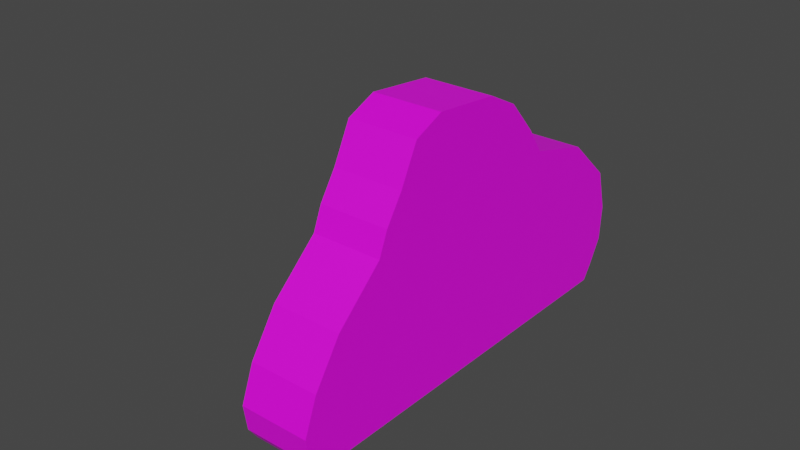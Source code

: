 # Source: Bush.blend  (saved by Blender 3.6.11; exported with 4.5.12 LTS)
import bpy
from mathutils import Matrix  # noqa: F401  (used for matrix-valued properties, if any)

bpy.ops.wm.read_factory_settings(use_empty=True)
scene = bpy.context.scene
scene.name = 'Scene'

# ---- collections
col_collection = bpy.data.collections.new('Collection'); scene.collection.children.link(col_collection)

# ---- images (referenced by path relative to the original .blend; pixels are not part of the script)
import os
ASSET_DIR = os.environ.get("B2B_ASSET_DIR", "")  # directory of the original .blend (textures are referenced by path, not embedded)
HERE = os.path.dirname(os.path.abspath(__file__))  # packed textures are extracted next to this script under _unpacked/

def load_image(name, relpath, width, height, colorspace="sRGB"):
    """Load a texture the original file referenced (path relative to the .blend, or extracted next to this script)."""
    p = next((c for c in (os.path.join(HERE, relpath), os.path.join(ASSET_DIR, relpath)) if relpath and os.path.exists(c)), "")
    if p:
        img = bpy.data.images.load(p, check_existing=True)
        img.name = name
    else:  # same state as the original file: an image datablock whose file is absent (Cycles renders it pink)
        img = bpy.data.images.new(name, width, height)
        img.source = "FILE"
        img.filepath = "//" + (relpath or name)
    img.colorspace_settings.name = colorspace
    return img
img_texture_palette_png = load_image('Texture_Palette.png', 'Texture_Palette.png', 1024, 1024, 'sRGB')

# ---- materials (node trees are filled in below, after node groups)
mat_material_001 = bpy.data.materials.new('Material.001')
mat_material_001.use_transparent_shadow = False

# ---- material node trees
mat_material_001.use_nodes = True; mat_material_001.node_tree.nodes.clear()
_N = mat_material_001.node_tree.nodes; _L = mat_material_001.node_tree.links
n0 = _N.new('ShaderNodeBsdfPrincipled'); n0.name = 'Principled BSDF'; n0.location = (10, 300)
n0.distribution = 'GGX'
n0.subsurface_method = 'RANDOM_WALK_SKIN'
n0.inputs[3].default_value = 1.45
n0.inputs[27].default_value = (0.0, 0.0, 0.0, 1.0)
n0.inputs[28].default_value = 1.0
n1 = _N.new('ShaderNodeOutputMaterial'); n1.name = 'Material Output'; n1.location = (300, 300)
n2 = _N.new('ShaderNodeTexImage'); n2.name = 'Image Texture'; n2.location = (-273, 3)
n2.image = img_texture_palette_png
_L.new(n0.outputs[0], n1.inputs[0])
_L.new(n2.outputs[0], n0.inputs[0])
n1.is_active_output = True

# ---- world
world_world = bpy.data.worlds.new('World'); scene.world = world_world
world_world.use_nodes = True; world_world.node_tree.nodes.clear()
_N = world_world.node_tree.nodes; _L = world_world.node_tree.links
n0 = _N.new('ShaderNodeOutputWorld'); n0.name = 'World Output'; n0.location = (300, 300)
n1 = _N.new('ShaderNodeBackground'); n1.name = 'Background'; n1.location = (10, 300)
n1.inputs[0].default_value = (0.05088, 0.05088, 0.05088, 1.0)
_L.new(n1.outputs[0], n0.inputs[0])
n0.is_active_output = True
world_world.color = (0.05088, 0.05088, 0.05088)
world_world.use_sun_shadow = False
world_world.sun_shadow_jitter_overblur = 0.0

# ---- meshes
me_cylinder = bpy.data.meshes.new('Cylinder')
me_cylinder.from_pydata([(0.0603, 1.381, -0.25), (0.0603, 1.381, 0.25), (0.4226, 1.668, -0.25), (0.4226, 1.668, 0.25), (0.7287, 1.699, -0.25), (0.7287, 1.699, 0.25), (0.9766, 1.646, -0.25), (0.9766, 1.646, 0.25), (1.142, 1.516, -0.25), (1.142, 1.516, 0.25), (1.228, 1.437, -0.25), (1.228, 1.437, 0.25), (0.783, -1.37, -0.25), (0.783, -1.37, 0.25), (0.6768, -1.422, -0.25), (0.6768, -1.422, 0.25), (0.491, -1.42, -0.25), (0.491, -1.42, 0.25), (0.256, -1.286, -0.25), (0.256, -1.286, 0.25), (-0.007065, -1.045, -0.25), (-0.007065, -1.045, 0.25), (-0.2628, -0.6591, -0.25), (-0.2628, -0.6591, 0.25), (-0.4146, -0.568, -0.25), (-0.4146, -0.568, 0.25), (-0.5824, -0.4173, -0.25), (-0.5824, -0.4173, 0.25), (-0.8215, -0.2468, -0.25), (-0.8215, -0.2468, 0.25), (-0.8827, -0.01857, -0.25), (-0.8827, -0.01857, 0.25), (-0.7613, 0.4564, -0.25), (-0.7613, 0.4564, 0.25), (-0.6083, 0.665, -0.25), (-0.6083, 0.665, 0.25), (-0.3428, 0.8324, -0.25), (-0.3428, 0.8324, 0.25), (-0.1426, 0.9247, -0.25), (-0.1426, 0.9247, 0.25), (1.016, 0.1199, -0.8816), (1.048, 0.3189, -0.8816), (1.016, 0.1199, -0.2442), (0.02854, 0.2763, -0.2442), (1.048, 0.3189, -0.2442), (0.06006, 0.4753, -0.2442)], [], [(0, 1, 3, 2), (2, 3, 5, 4), (4, 5, 7, 6), (6, 7, 9, 8), (8, 9, 11, 10), (10, 11, 13, 12), (12, 13, 15, 14), (14, 15, 17, 16), (16, 17, 19, 18), (18, 19, 21, 20), (20, 21, 23, 22), (22, 23, 25, 24), (24, 25, 27, 26), (26, 27, 29, 28), (28, 29, 31, 30), (30, 31, 33, 32), (32, 33, 35, 34), (34, 35, 37, 36), (3, 1, 39, 37, 35, 33, 31, 29, 27, 25, 23, 21, 19, 17, 15, 13, 11, 9, 7, 5), (36, 37, 39, 38), (38, 39, 1, 0), (0, 2, 4, 6, 8, 10, 12, 14, 16, 18, 20, 22, 24, 26, 28, 30, 32, 34, 36, 38), (40, 43, 45, 41), (44, 45, 43, 42), (44, 41, 45), (41, 44, 42, 40), (42, 43, 40)])
_uv = me_cylinder.uv_layers.new(name='UVMap')
_uv.uv.foreach_set('vector', [0.209, 0.6866, 0.209, 0.6866, 0.209, 0.6866, 0.209, 0.6866, 0.209, 0.6866, 0.209, 0.6866, 0.209, 0.6866, 0.209, 0.6866, 0.209, 0.6866, 0.209, 0.6866, 0.209, 0.6866, 0.209, 0.6866, 0.209, 0.6866, 0.209, 0.6866, 0.209, 0.6866, 0.209, 0.6866, 0.209, 0.6866, 0.209, 0.6866, 0.209, 0.6866, 0.209, 0.6866, 0.209, 0.6866, 0.209, 0.6866, 0.209, 0.6866, 0.209, 0.6866, 0.209, 0.6866, 0.209, 0.6866, 0.209, 0.6866, 0.209, 0.6866, 0.209, 0.6866, 0.209, 0.6866, 0.209, 0.6866, 0.209, 0.6866, 0.209, 0.6866, 0.209, 0.6866, 0.209, 0.6866, 0.209, 0.6866, 0.209, 0.6866, 0.209, 0.6866, 0.209, 0.6866, 0.209, 0.6866, 0.209, 0.6866, 0.209, 0.6866, 0.209, 0.6866, 0.209, 0.6866, 0.209, 0.6866, 0.209, 0.6866, 0.209, 0.6866, 0.209, 0.6866, 0.209, 0.6866, 0.209, 0.6866, 0.209, 0.6866, 0.209, 0.6866, 0.209, 0.6866, 0.209, 0.6866, 0.209, 0.6866, 0.209, 0.6866, 0.209, 0.6866, 0.209, 0.6866, 0.209, 0.6866, 0.209, 0.6866, 0.209, 0.6866, 0.209, 0.6866, 0.209, 0.6866, 0.209, 0.6866, 0.209, 0.6866, 0.209, 0.6866, 0.209, 0.6866, 0.209, 0.6866, 0.209, 0.6866, 0.209, 0.6866, 0.209, 0.6866, 0.209, 0.6866, 0.3262, 0.4277, 0.3262, 0.4277, 0.3262, 0.4277, 0.3262, 0.4277, 0.3262, 0.4277, 0.3262, 0.4277, 0.3262, 0.4277, 0.3262, 0.4277, 0.3262, 0.4277, 0.3262, 0.4277, 0.3262, 0.4277, 0.3262, 0.4277, 0.3262, 0.4277, 0.3262, 0.4277, 0.3262, 0.4277, 0.3262, 0.4277, 0.3262, 0.4277, 0.3262, 0.4277, 0.3262, 0.4277, 0.3262, 0.4277, 0.209, 0.6866, 0.209, 0.6866, 0.209, 0.6866, 0.209, 0.6866, 0.209, 0.6866, 0.209, 0.6866, 0.209, 0.6866, 0.209, 0.6866, 0.209, 0.6866, 0.209, 0.6866, 0.209, 0.6866, 0.209, 0.6866, 0.209, 0.6866, 0.209, 0.6866, 0.209, 0.6866, 0.209, 0.6866, 0.209, 0.6866, 0.209, 0.6866, 0.209, 0.6866, 0.209, 0.6866, 0.209, 0.6866, 0.209, 0.6866, 0.209, 0.6866, 0.209, 0.6866, 0.209, 0.6866, 0.209, 0.6866, 0.209, 0.6866, 0.209, 0.6866, 0.2012, 0.6875, 0.2012, 0.6875, 0.2012, 0.6875, 0.2012, 0.6875, 0.2012, 0.6875, 0.2012, 0.6875, 0.2012, 0.6875, 0.2012, 0.6875, 0.2012, 0.6875, 0.2012, 0.6875, 0.2012, 0.6875, 0.2012, 0.6875, 0.2012, 0.6875, 0.2012, 0.6875, 0.2012, 0.6875, 0.2012, 0.6875, 0.2012, 0.6875, 0.2012, 0.6875])
me_cylinder.materials.append(mat_material_001)
me_cylinder.update()

# ---- objects
ob_cylinder = bpy.data.objects.new('Cylinder', me_cylinder)

# ---- transforms, parenting, visibility, modifiers, constraints
ob_cylinder.location = (0.0, 0.0, 0.9905)
ob_cylinder.rotation_euler = (-1.571, 1.728, -1.571)

# ---- collection membership
col_collection.objects.link(ob_cylinder)

# ---- scene / render settings (as saved in the file)
scene.frame_start = 1; scene.frame_end = 250; scene.frame_set(1)
scene.render.engine = 'BLENDER_EEVEE_NEXT'
scene.cycles.sampling_pattern = 'TABULATED_SOBOL'
scene.view_settings.view_transform = 'Filmic'
bpy.context.view_layer.update()

# ---- added for rendering (the .blend has no active camera and no usable light): camera, sun
cam_auto = bpy.data.cameras.new('AutoCamera')
cam_auto.lens = 50.0
cam_auto.sensor_width = 36.0
cam_auto.clip_end = 1000.0
ob_auto_camera = bpy.data.objects.new('AutoCamera', cam_auto)
scene.collection.objects.link(ob_auto_camera)
ob_auto_camera.location = (3.7748, -4.74523, 4.11427)
ob_auto_camera.rotation_euler = (1.09748, -7.21219e-08, 0.694738)
scene.camera = ob_auto_camera
light_auto_sun = bpy.data.lights.new('AutoSun', 'SUN')
light_auto_sun.energy = 3.0
light_auto_sun.angle = 0.0523599
ob_auto_sun = bpy.data.objects.new('AutoSun', light_auto_sun)
scene.collection.objects.link(ob_auto_sun)
ob_auto_sun.rotation_euler = (0.872665, 0.174533, 0.523599)
bpy.context.view_layer.update()
